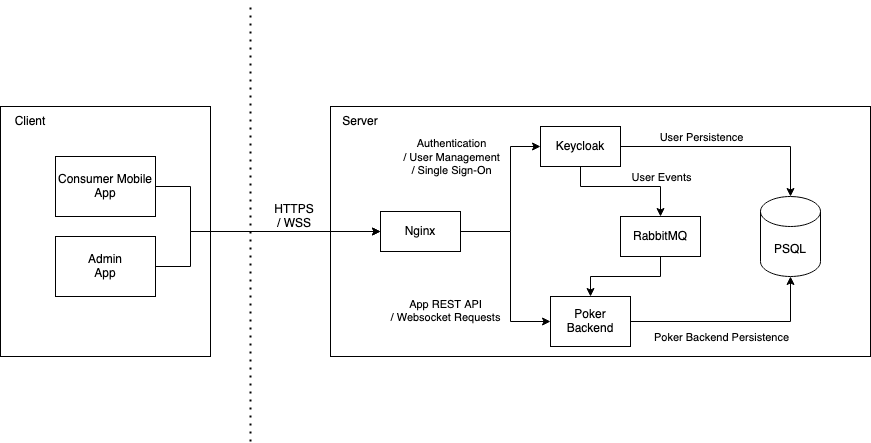

The diagram above was exported from draw.io. Its source (the exported page's mxGraphModel, read from the mxfile embedded in the PNG):
<mxGraphModel dx="1151" dy="699" grid="1" gridSize="10" guides="1" tooltips="1" connect="1" arrows="1" fold="1" page="1" pageScale="1" pageWidth="827" pageHeight="1169" math="0" shadow="0">
  <root>
    <mxCell id="0" />
    <mxCell id="1" parent="0" />
    <mxCell id="9xJEDV4C4dEwRKaLVc5d-15" value="" style="rounded=0;whiteSpace=wrap;html=1;" vertex="1" parent="1">
      <mxGeometry x="480" y="155" width="540" height="250" as="geometry" />
    </mxCell>
    <mxCell id="9xJEDV4C4dEwRKaLVc5d-13" value="" style="rounded=0;whiteSpace=wrap;html=1;" vertex="1" parent="1">
      <mxGeometry x="150" y="155" width="210" height="250" as="geometry" />
    </mxCell>
    <mxCell id="9xJEDV4C4dEwRKaLVc5d-8" style="edgeStyle=orthogonalEdgeStyle;rounded=0;orthogonalLoop=1;jettySize=auto;html=1;entryX=0;entryY=0.5;entryDx=0;entryDy=0;" edge="1" parent="1" source="9xJEDV4C4dEwRKaLVc5d-1" target="9xJEDV4C4dEwRKaLVc5d-2">
      <mxGeometry relative="1" as="geometry">
        <Array as="points">
          <mxPoint x="660" y="280" />
          <mxPoint x="660" y="195" />
        </Array>
      </mxGeometry>
    </mxCell>
    <mxCell id="9xJEDV4C4dEwRKaLVc5d-27" value="Authentication &lt;br&gt;/ User Management&lt;br&gt;/ Single Sign-On" style="edgeLabel;html=1;align=center;verticalAlign=middle;resizable=0;points=[];" vertex="1" connectable="0" parent="9xJEDV4C4dEwRKaLVc5d-8">
      <mxGeometry x="0.1273" y="-4" relative="1" as="geometry">
        <mxPoint x="-64" y="-32" as="offset" />
      </mxGeometry>
    </mxCell>
    <mxCell id="9xJEDV4C4dEwRKaLVc5d-24" style="edgeStyle=orthogonalEdgeStyle;rounded=0;orthogonalLoop=1;jettySize=auto;html=1;entryX=0;entryY=0.5;entryDx=0;entryDy=0;" edge="1" parent="1" source="9xJEDV4C4dEwRKaLVc5d-1" target="9xJEDV4C4dEwRKaLVc5d-3">
      <mxGeometry relative="1" as="geometry">
        <Array as="points">
          <mxPoint x="660" y="280" />
          <mxPoint x="660" y="370" />
        </Array>
      </mxGeometry>
    </mxCell>
    <mxCell id="9xJEDV4C4dEwRKaLVc5d-1" value="Nginx" style="rounded=0;whiteSpace=wrap;html=1;" vertex="1" parent="1">
      <mxGeometry x="530" y="260" width="80" height="40" as="geometry" />
    </mxCell>
    <mxCell id="9xJEDV4C4dEwRKaLVc5d-5" style="edgeStyle=orthogonalEdgeStyle;rounded=0;orthogonalLoop=1;jettySize=auto;html=1;entryX=0.5;entryY=0;entryDx=0;entryDy=0;" edge="1" parent="1" source="9xJEDV4C4dEwRKaLVc5d-2" target="9xJEDV4C4dEwRKaLVc5d-4">
      <mxGeometry relative="1" as="geometry">
        <Array as="points">
          <mxPoint x="730" y="235" />
          <mxPoint x="810" y="235" />
        </Array>
      </mxGeometry>
    </mxCell>
    <mxCell id="9xJEDV4C4dEwRKaLVc5d-17" value="User Events" style="edgeLabel;html=1;align=center;verticalAlign=middle;resizable=0;points=[];" vertex="1" connectable="0" parent="9xJEDV4C4dEwRKaLVc5d-5">
      <mxGeometry x="0.0615" y="-1" relative="1" as="geometry">
        <mxPoint x="31" y="-11" as="offset" />
      </mxGeometry>
    </mxCell>
    <mxCell id="9xJEDV4C4dEwRKaLVc5d-22" style="edgeStyle=orthogonalEdgeStyle;rounded=0;orthogonalLoop=1;jettySize=auto;html=1;" edge="1" parent="1" source="9xJEDV4C4dEwRKaLVc5d-2" target="9xJEDV4C4dEwRKaLVc5d-21">
      <mxGeometry relative="1" as="geometry" />
    </mxCell>
    <mxCell id="9xJEDV4C4dEwRKaLVc5d-26" value="User Persistence" style="edgeLabel;html=1;align=center;verticalAlign=middle;resizable=0;points=[];" vertex="1" connectable="0" parent="9xJEDV4C4dEwRKaLVc5d-22">
      <mxGeometry x="0.0909" y="1" relative="1" as="geometry">
        <mxPoint x="-40" y="-9" as="offset" />
      </mxGeometry>
    </mxCell>
    <mxCell id="9xJEDV4C4dEwRKaLVc5d-2" value="&lt;div&gt;Keycloak&lt;/div&gt;" style="rounded=0;whiteSpace=wrap;html=1;" vertex="1" parent="1">
      <mxGeometry x="690" y="175" width="80" height="40" as="geometry" />
    </mxCell>
    <mxCell id="9xJEDV4C4dEwRKaLVc5d-23" style="edgeStyle=orthogonalEdgeStyle;rounded=0;orthogonalLoop=1;jettySize=auto;html=1;" edge="1" parent="1" source="9xJEDV4C4dEwRKaLVc5d-3" target="9xJEDV4C4dEwRKaLVc5d-21">
      <mxGeometry relative="1" as="geometry" />
    </mxCell>
    <mxCell id="9xJEDV4C4dEwRKaLVc5d-31" value="Poker Backend Persistence" style="edgeLabel;html=1;align=center;verticalAlign=middle;resizable=0;points=[];" vertex="1" connectable="0" parent="9xJEDV4C4dEwRKaLVc5d-23">
      <mxGeometry x="-0.2098" y="-2" relative="1" as="geometry">
        <mxPoint x="9" y="13" as="offset" />
      </mxGeometry>
    </mxCell>
    <mxCell id="9xJEDV4C4dEwRKaLVc5d-3" value="Poker Backend" style="rounded=0;whiteSpace=wrap;html=1;" vertex="1" parent="1">
      <mxGeometry x="700" y="345" width="80" height="50" as="geometry" />
    </mxCell>
    <mxCell id="9xJEDV4C4dEwRKaLVc5d-9" style="edgeStyle=orthogonalEdgeStyle;rounded=0;orthogonalLoop=1;jettySize=auto;html=1;entryX=0.5;entryY=0;entryDx=0;entryDy=0;" edge="1" parent="1" source="9xJEDV4C4dEwRKaLVc5d-4" target="9xJEDV4C4dEwRKaLVc5d-3">
      <mxGeometry relative="1" as="geometry">
        <Array as="points">
          <mxPoint x="810" y="325" />
          <mxPoint x="740" y="325" />
        </Array>
      </mxGeometry>
    </mxCell>
    <mxCell id="9xJEDV4C4dEwRKaLVc5d-4" value="RabbitMQ" style="rounded=0;whiteSpace=wrap;html=1;" vertex="1" parent="1">
      <mxGeometry x="770" y="265" width="80" height="40" as="geometry" />
    </mxCell>
    <mxCell id="9xJEDV4C4dEwRKaLVc5d-11" style="edgeStyle=orthogonalEdgeStyle;rounded=0;orthogonalLoop=1;jettySize=auto;html=1;entryX=0;entryY=0.5;entryDx=0;entryDy=0;" edge="1" parent="1" source="9xJEDV4C4dEwRKaLVc5d-6" target="9xJEDV4C4dEwRKaLVc5d-1">
      <mxGeometry relative="1" as="geometry">
        <Array as="points">
          <mxPoint x="340" y="315" />
          <mxPoint x="340" y="280" />
        </Array>
      </mxGeometry>
    </mxCell>
    <mxCell id="9xJEDV4C4dEwRKaLVc5d-6" value="&lt;div&gt;Admin&lt;/div&gt;&lt;div&gt;App&lt;br&gt;&lt;/div&gt;" style="rounded=0;whiteSpace=wrap;html=1;" vertex="1" parent="1">
      <mxGeometry x="205" y="285" width="100" height="60" as="geometry" />
    </mxCell>
    <mxCell id="9xJEDV4C4dEwRKaLVc5d-10" value="" style="edgeStyle=orthogonalEdgeStyle;rounded=0;orthogonalLoop=1;jettySize=auto;html=1;" edge="1" parent="1" source="9xJEDV4C4dEwRKaLVc5d-7" target="9xJEDV4C4dEwRKaLVc5d-1">
      <mxGeometry relative="1" as="geometry">
        <Array as="points">
          <mxPoint x="340" y="235" />
          <mxPoint x="340" y="280" />
        </Array>
      </mxGeometry>
    </mxCell>
    <mxCell id="9xJEDV4C4dEwRKaLVc5d-7" value="Consumer Mobile App" style="rounded=0;whiteSpace=wrap;html=1;" vertex="1" parent="1">
      <mxGeometry x="205" y="205" width="100" height="60" as="geometry" />
    </mxCell>
    <mxCell id="9xJEDV4C4dEwRKaLVc5d-14" value="Client" style="text;html=1;strokeColor=none;fillColor=none;align=center;verticalAlign=middle;whiteSpace=wrap;rounded=0;" vertex="1" parent="1">
      <mxGeometry x="150" y="155" width="60" height="30" as="geometry" />
    </mxCell>
    <mxCell id="9xJEDV4C4dEwRKaLVc5d-21" value="PSQL" style="shape=cylinder3;whiteSpace=wrap;html=1;boundedLbl=1;backgroundOutline=1;size=15;" vertex="1" parent="1">
      <mxGeometry x="910" y="245" width="60" height="80" as="geometry" />
    </mxCell>
    <mxCell id="9xJEDV4C4dEwRKaLVc5d-25" value="Server" style="text;html=1;strokeColor=none;fillColor=none;align=center;verticalAlign=middle;whiteSpace=wrap;rounded=0;" vertex="1" parent="1">
      <mxGeometry x="480" y="155" width="60" height="30" as="geometry" />
    </mxCell>
    <mxCell id="9xJEDV4C4dEwRKaLVc5d-28" value="App REST API&lt;br&gt;/ Websocket Requests" style="edgeLabel;html=1;align=center;verticalAlign=middle;resizable=0;points=[];" vertex="1" connectable="0" parent="1">
      <mxGeometry x="590" y="265" as="geometry">
        <mxPoint x="4" y="94" as="offset" />
      </mxGeometry>
    </mxCell>
    <mxCell id="9xJEDV4C4dEwRKaLVc5d-38" value="" style="endArrow=none;dashed=1;html=1;dashPattern=1 3;strokeWidth=2;rounded=0;" edge="1" parent="1">
      <mxGeometry width="50" height="50" relative="1" as="geometry">
        <mxPoint x="400" y="490" as="sourcePoint" />
        <mxPoint x="400" y="50" as="targetPoint" />
      </mxGeometry>
    </mxCell>
    <mxCell id="9xJEDV4C4dEwRKaLVc5d-40" value="&lt;div&gt;HTTPS&lt;/div&gt;&lt;div&gt;/ WSS&lt;/div&gt;" style="text;html=1;strokeColor=none;fillColor=none;align=center;verticalAlign=middle;whiteSpace=wrap;rounded=0;" vertex="1" parent="1">
      <mxGeometry x="414" y="250" width="60" height="30" as="geometry" />
    </mxCell>
  </root>
</mxGraphModel>